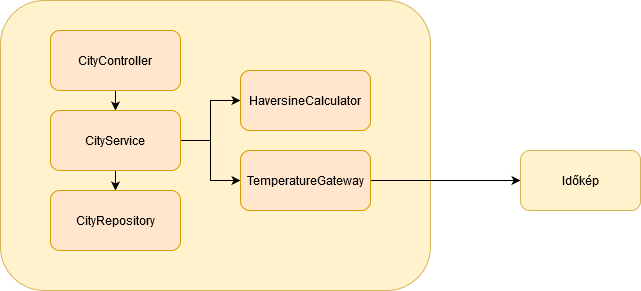

The diagram above was exported from draw.io. Its source (the exported page's mxGraphModel, read from the mxfile embedded in the PNG):
<mxGraphModel dx="2062" dy="1123" grid="1" gridSize="10" guides="1" tooltips="1" connect="1" arrows="1" fold="1" page="1" pageScale="1" pageWidth="827" pageHeight="1169" math="0" shadow="0">
  <root>
    <mxCell id="WIyWlLk6GJQsqaUBKTNV-0" />
    <mxCell id="WIyWlLk6GJQsqaUBKTNV-1" parent="WIyWlLk6GJQsqaUBKTNV-0" />
    <mxCell id="Wuxl7Au1e2egu6OsyxuO-12" value="" style="rounded=1;whiteSpace=wrap;html=1;fillColor=#fff2cc;strokeColor=#d6b656;" vertex="1" parent="WIyWlLk6GJQsqaUBKTNV-1">
      <mxGeometry x="40" y="80" width="430" height="290" as="geometry" />
    </mxCell>
    <mxCell id="Wuxl7Au1e2egu6OsyxuO-26" style="edgeStyle=orthogonalEdgeStyle;rounded=0;orthogonalLoop=1;jettySize=auto;html=1;exitX=0.5;exitY=1;exitDx=0;exitDy=0;" edge="1" parent="WIyWlLk6GJQsqaUBKTNV-1" source="Wuxl7Au1e2egu6OsyxuO-21" target="Wuxl7Au1e2egu6OsyxuO-22">
      <mxGeometry relative="1" as="geometry" />
    </mxCell>
    <mxCell id="Wuxl7Au1e2egu6OsyxuO-21" value="CityController" style="rounded=1;whiteSpace=wrap;html=1;fillColor=#ffe6cc;strokeColor=#d79b00;" vertex="1" parent="WIyWlLk6GJQsqaUBKTNV-1">
      <mxGeometry x="90" y="110" width="130" height="60" as="geometry" />
    </mxCell>
    <mxCell id="Wuxl7Au1e2egu6OsyxuO-27" style="edgeStyle=orthogonalEdgeStyle;rounded=0;orthogonalLoop=1;jettySize=auto;html=1;exitX=0.5;exitY=1;exitDx=0;exitDy=0;" edge="1" parent="WIyWlLk6GJQsqaUBKTNV-1" source="Wuxl7Au1e2egu6OsyxuO-22" target="Wuxl7Au1e2egu6OsyxuO-23">
      <mxGeometry relative="1" as="geometry" />
    </mxCell>
    <mxCell id="Wuxl7Au1e2egu6OsyxuO-28" style="edgeStyle=orthogonalEdgeStyle;rounded=0;orthogonalLoop=1;jettySize=auto;html=1;exitX=1;exitY=0.5;exitDx=0;exitDy=0;" edge="1" parent="WIyWlLk6GJQsqaUBKTNV-1" source="Wuxl7Au1e2egu6OsyxuO-22" target="Wuxl7Au1e2egu6OsyxuO-24">
      <mxGeometry relative="1" as="geometry" />
    </mxCell>
    <mxCell id="Wuxl7Au1e2egu6OsyxuO-29" style="edgeStyle=orthogonalEdgeStyle;rounded=0;orthogonalLoop=1;jettySize=auto;html=1;exitX=1;exitY=0.5;exitDx=0;exitDy=0;" edge="1" parent="WIyWlLk6GJQsqaUBKTNV-1" source="Wuxl7Au1e2egu6OsyxuO-22" target="Wuxl7Au1e2egu6OsyxuO-25">
      <mxGeometry relative="1" as="geometry" />
    </mxCell>
    <mxCell id="Wuxl7Au1e2egu6OsyxuO-22" value="CityService " style="rounded=1;whiteSpace=wrap;html=1;fillColor=#ffe6cc;strokeColor=#d79b00;" vertex="1" parent="WIyWlLk6GJQsqaUBKTNV-1">
      <mxGeometry x="90" y="190" width="130" height="60" as="geometry" />
    </mxCell>
    <mxCell id="Wuxl7Au1e2egu6OsyxuO-23" value="CityRepository" style="rounded=1;whiteSpace=wrap;html=1;fillColor=#ffe6cc;strokeColor=#d79b00;" vertex="1" parent="WIyWlLk6GJQsqaUBKTNV-1">
      <mxGeometry x="90" y="270" width="130" height="60" as="geometry" />
    </mxCell>
    <mxCell id="Wuxl7Au1e2egu6OsyxuO-24" value="HaversineCalculator" style="rounded=1;whiteSpace=wrap;html=1;fillColor=#ffe6cc;strokeColor=#d79b00;" vertex="1" parent="WIyWlLk6GJQsqaUBKTNV-1">
      <mxGeometry x="280" y="150" width="130" height="60" as="geometry" />
    </mxCell>
    <mxCell id="Wuxl7Au1e2egu6OsyxuO-31" style="edgeStyle=orthogonalEdgeStyle;rounded=0;orthogonalLoop=1;jettySize=auto;html=1;exitX=1;exitY=0.5;exitDx=0;exitDy=0;entryX=0;entryY=0.5;entryDx=0;entryDy=0;" edge="1" parent="WIyWlLk6GJQsqaUBKTNV-1" source="Wuxl7Au1e2egu6OsyxuO-25" target="Wuxl7Au1e2egu6OsyxuO-30">
      <mxGeometry relative="1" as="geometry" />
    </mxCell>
    <mxCell id="Wuxl7Au1e2egu6OsyxuO-25" value="TemperatureGateway" style="rounded=1;whiteSpace=wrap;html=1;fillColor=#ffe6cc;strokeColor=#d79b00;" vertex="1" parent="WIyWlLk6GJQsqaUBKTNV-1">
      <mxGeometry x="280" y="230" width="130" height="60" as="geometry" />
    </mxCell>
    <mxCell id="Wuxl7Au1e2egu6OsyxuO-30" value="Időkép" style="rounded=1;whiteSpace=wrap;html=1;fillColor=#fff2cc;strokeColor=#d6b656;" vertex="1" parent="WIyWlLk6GJQsqaUBKTNV-1">
      <mxGeometry x="560" y="230" width="120" height="60" as="geometry" />
    </mxCell>
  </root>
</mxGraphModel>